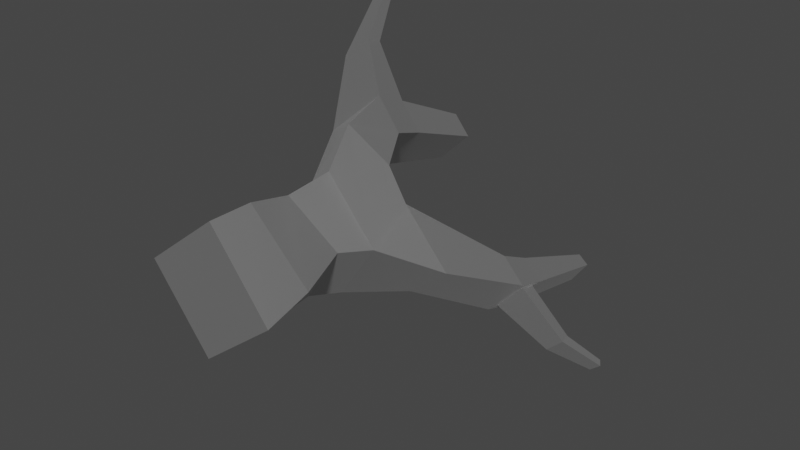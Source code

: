 # Source: deadTree2.blend  (saved by Blender 2.91.10; exported with 4.5.12 LTS)
import bpy
from mathutils import Matrix  # noqa: F401  (used for matrix-valued properties, if any)

bpy.ops.wm.read_factory_settings(use_empty=True)
scene = bpy.context.scene
scene.name = 'Scene'

# ---- collections
col_collection = bpy.data.collections.new('Collection'); scene.collection.children.link(col_collection)

# ---- materials (node trees are filled in below, after node groups)
mat_deadoaktreetrunk = bpy.data.materials.new('DeadOakTreeTrunk')
mat_deadoaktreetrunk.use_transparent_shadow = False
mat_deadoaktreetrunk.roughness = 0.5528
mat_deadoaktreetrunk.specular_intensity = 1.0
mat_deadoaktreetrunk.metallic = 1.0

# ---- material node trees
mat_deadoaktreetrunk.use_nodes = True; mat_deadoaktreetrunk.node_tree.nodes.clear()
_N = mat_deadoaktreetrunk.node_tree.nodes; _L = mat_deadoaktreetrunk.node_tree.links
n0 = _N.new('ShaderNodeBsdfPrincipled'); n0.name = 'Principled BSDF'; n0.location = (10, 300)
n0.distribution = 'GGX'
n0.subsurface_method = 'BURLEY'
n0.inputs[1].default_value = 1.0
n0.inputs[2].default_value = 0.5528
n0.inputs[3].default_value = 1.45
n0.inputs[13].default_value = 1.0
n0.inputs[27].default_value = (0.0, 0.0, 0.0, 1.0)
n0.inputs[28].default_value = 1.0
n1 = _N.new('ShaderNodeOutputMaterial'); n1.name = 'Material Output'; n1.location = (300, 300)
n2 = _N.new('ShaderNodeNormalMap'); n2.name = 'Normal Map'; n2.location = (-300, -300)
n2.label = 'Normal/Map'
_L.new(n0.outputs[0], n1.inputs[0])
_L.new(n2.outputs[0], n0.inputs[5])
n1.is_active_output = True

# ---- world
world_world = bpy.data.worlds.new('World'); scene.world = world_world
world_world.use_nodes = True; world_world.node_tree.nodes.clear()
_N = world_world.node_tree.nodes; _L = world_world.node_tree.links
n0 = _N.new('ShaderNodeOutputWorld'); n0.name = 'World Output'; n0.location = (300, 300)
n1 = _N.new('ShaderNodeBackground'); n1.name = 'Background'; n1.location = (10, 300)
n1.inputs[0].default_value = (0.05088, 0.05088, 0.05088, 1.0)
_L.new(n1.outputs[0], n0.inputs[0])
n0.is_active_output = True
world_world.color = (0.05088, 0.05088, 0.05088)
world_world.use_sun_shadow = False
world_world.sun_shadow_jitter_overblur = 0.0

# ---- meshes
me_cube_006 = bpy.data.meshes.new('Cube.006')
me_cube_006.from_pydata([(0.5882, 0.1442, 2.046), (0.1282, 2.793, 1.507), (-1.362, 0.1442, 0.5203), (-0.8224, 2.793, 0.06032), (2.114, 0.1442, 0.0962), (1.575, 2.793, 0.5562), (0.1641, 0.1442, -1.43), (0.6241, 2.793, -0.8904), (-0.2759, 5.243, 2.337), (-1.482, 5.159, 0.4686), (1.171, 5.772, -1.9), (2.285, 5.781, -1.001), (0.8292, 3.685, -1.117), (1.833, 3.685, 0.3467), (0.04655, 4.198, 1.572), (-0.9647, 4.186, 0.07597), (-0.3518, 5.298, -0.309), (0.8588, 5.374, 1.552), (-0.5558, 6.677, 2.565), (-2.007, 6.544, 1.303), (0.06601, 6.67, 1.74), (-1.405, 6.557, 0.4223), (-0.104, 5.659, -0.5151), (1.087, 5.712, 0.4943), (1.272, 8.069, -2.645), (2.112, 8.272, -3.115), (2.856, 8.246, -2.284), (2.387, 8.066, -1.446), (2.046, 11.65, -3.545), (2.345, 11.61, -3.72), (2.852, 11.54, -3.029), (2.554, 11.58, -2.818), (2.453, 8.924, -1.842), (1.49, 8.95, -3.002), (2.184, 8.768, -3.236), (2.851, 8.736, -2.444), (1.945, 8.089, -3.213), (2.989, 8.057, -2.086), (2.98, 8.907, -2.345), (2.071, 8.955, -3.436), (3.418, 8.721, -4.168), (3.903, 8.695, -3.716), (3.844, 9.015, -3.716), (3.411, 9.044, -4.136), (4.235, 9.669, -4.945), (4.535, 9.665, -4.697), (4.441, 9.802, -4.615), (4.174, 9.809, -4.845), (-0.3827, 9.579, 1.246), (-1.257, 9.524, 0.4251), (0.004699, 9.636, 0.6906), (-0.8659, 9.597, -0.1494), (-1.325, 7.46, 0.208), (-0.002185, 7.541, 1.459), (-0.5424, 7.539, 2.178), (-1.854, 7.426, 0.9864), (-1.82, 7.744, 3.475), (-2.551, 7.673, 2.904), (-1.817, 8.17, 3.305), (-2.466, 8.099, 2.821), (-2.691, 9.561, 4.446), (-3.034, 9.539, 4.201), (-2.624, 9.709, 4.289), (-2.923, 9.687, 4.078), (0.3651, 1.468, 1.898), (-1.214, 1.468, 0.2972), (0.3872, 1.468, -1.282), (1.966, 1.468, 0.3193)], [], [(64, 1, 3, 65), (65, 3, 7, 66), (66, 7, 5, 67), (67, 5, 1, 64), (2, 6, 4, 0), (13, 12, 10, 11), (11, 10, 36, 37), (15, 14, 8, 9), (14, 13, 11, 23, 17, 8), (12, 15, 9, 16, 22, 10), (7, 3, 15, 12), (1, 5, 13, 14), (3, 1, 14, 15), (5, 7, 12, 13), (53, 52, 51, 50), (9, 8, 18, 19), (17, 16, 21, 20), (16, 9, 19, 21), (8, 17, 20, 18), (33, 32, 31, 28), (23, 22, 16, 17), (22, 23, 27, 24), (10, 22, 24, 36), (23, 11, 37, 27), (29, 28, 31, 30), (38, 39, 29, 30), (32, 38, 30, 31), (39, 33, 28, 29), (36, 24, 33, 39), (27, 37, 38, 32), (34, 35, 42, 43), (24, 27, 32, 33), (25, 26, 37, 36), (26, 35, 38, 37), (34, 25, 36, 39), (35, 34, 39, 38), (40, 43, 47, 44), (35, 26, 41, 42), (25, 34, 43, 40), (26, 25, 40, 41), (45, 44, 47, 46), (41, 40, 44, 45), (43, 42, 46, 47), (42, 41, 45, 46), (50, 51, 49, 48), (54, 53, 50, 48), (52, 55, 49, 51), (55, 54, 48, 49), (54, 55, 59, 58), (21, 19, 55, 52), (18, 20, 53, 54), (20, 21, 52, 53), (58, 59, 63, 62), (18, 54, 58, 56), (55, 19, 57, 59), (19, 18, 56, 57), (61, 60, 62, 63), (56, 58, 62, 60), (59, 57, 61, 63), (57, 56, 60, 61), (4, 67, 64, 0), (6, 66, 67, 4), (2, 65, 66, 6), (0, 64, 65, 2)])
me_cube_006.polygons.foreach_set('use_smooth', [True] * 64)
_k = set([(0, 2), (0, 4), (0, 64), (1, 3), (1, 5), (1, 14), (1, 64), (2, 6), (2, 65), (3, 7), (3, 15), (3, 65), (4, 6), (4, 67), (5, 7), (5, 13), (5, 67), (6, 66), (7, 12), (7, 66), (8, 9), (8, 14), (8, 17), (8, 18), (9, 15), (9, 16), (9, 19), (10, 11), (10, 12), (10, 22), (10, 36), (11, 13), (11, 23), (11, 37), (12, 13), (12, 15), (13, 14), (14, 15), (16, 17), (16, 21), (16, 22), (17, 20), (17, 23), (18, 19), (18, 20), (18, 54), (18, 56), (19, 21), (19, 55), (19, 57), (20, 21), (20, 53), (21, 52), (22, 23), (22, 24), (23, 27), (24, 27), (24, 33), (24, 36), (25, 26), (25, 34), (25, 36), (25, 40), (26, 35), (26, 37), (26, 41), (27, 32), (27, 37), (28, 29), (28, 31), (28, 33), (29, 30), (29, 39), (30, 31), (30, 38), (31, 32), (32, 33), (32, 38), (33, 39), (34, 35), (34, 39), (34, 43), (35, 38), (35, 42), (36, 37), (36, 39), (37, 38), (38, 39), (40, 41), (40, 43), (40, 44), (41, 42), (41, 45), (42, 43), (42, 46), (43, 47), (44, 45), (44, 47), (45, 46), (46, 47), (48, 49), (48, 50), (48, 54), (49, 51), (49, 55), (50, 51), (50, 53), (51, 52), (52, 53), (52, 55), (53, 54), (54, 55), (54, 58), (55, 59), (56, 57), (56, 58), (56, 60), (57, 59), (57, 61), (58, 59), (58, 62), (59, 63), (60, 61), (60, 62), (61, 63), (62, 63), (64, 65), (64, 67), (65, 66), (66, 67)])
me_cube_006.attributes.new('sharp_edge', 'BOOLEAN', 'EDGE').data.foreach_set('value', [ (min(e.vertices), max(e.vertices)) in _k for e in me_cube_006.edges])
me_cube_006.materials.append(mat_deadoaktreetrunk)
me_cube_006.use_remesh_fix_poles = True
me_cube_006.use_remesh_preserve_attributes = False
me_cube_006.use_mirror_vertex_groups = False
me_cube_006.update()
me_cube_006.normals_split_custom_set([tuple(v) for v in zip(*[iter([-0.755, 0.1928, 0.6267, -0.755, 0.1928, 0.6267, -0.755, 0.1928, 0.6267, -0.755, 0.1928, 0.6267, -0.6267, 0.1928, -0.755, -0.6267, 0.1928, -0.755, -0.6267, 0.1928, -0.755, -0.6267, 0.1928, -0.755, 0.755, 0.1928, -0.6267, 0.755, 0.1928, -0.6267, 0.755, 0.1928, -0.6267, 0.755, 0.1928, -0.6267, 0.6267, 0.1928, 0.755, 0.6267, 0.1928, 0.755, 0.6267, 0.1928, 0.755, 0.6267, 0.1928, 0.755, 0.0, -1.0, 0.0, 0.0, -1.0, 0.0, 0.0, -1.0, 0.0, 0.0, -1.0, 0.0, 0.6719, -0.4335, -0.6006, 0.6719, -0.4335, -0.6006, 0.6719, -0.4335, -0.6006, 0.6719, -0.4335, -0.6006, 0.5836, -0.5153, -0.6276, 0.5836, -0.5153, -0.6276, 0.5836, -0.5153, -0.6276, 0.5836, -0.5153, -0.6276, -0.6871, -0.5551, 0.4688, -0.6871, -0.5551, 0.4688, -0.6871, -0.5551, 0.4688, -0.6871, -0.5551, 0.4688, 0.7387, 0.01158, 0.674, 0.7387, 0.01158, 0.674, 0.7387, 0.01158, 0.674, 0.7387, 0.01158, 0.674, 0.7387, 0.01158, 0.674, 0.7387, 0.01158, 0.674, -0.6385, -0.05391, -0.7677, -0.6385, -0.05391, -0.7677, -0.6385, -0.05391, -0.7677, -0.6385, -0.05391, -0.7677, -0.6385, -0.05391, -0.7677, -0.6385, -0.05391, -0.7677, -0.5572, -0.0611, -0.8281, -0.5572, -0.0611, -0.8281, -0.5572, -0.0611, -0.8281, -0.5572, -0.0611, -0.8281, 0.5593, 0.009285, 0.8289, 0.5593, 0.009285, 0.8289, 0.5593, 0.009285, 0.8289, 0.5593, 0.009285, 0.8289, -0.829, -0.08222, 0.5531, -0.829, -0.08222, 0.5531, -0.829, -0.08222, 0.5531, -0.829, -0.08222, 0.5531, 0.7831, -0.3318, -0.5259, 0.7831, -0.3318, -0.5259, 0.7831, -0.3318, -0.5259, 0.7831, -0.3318, -0.5259, 0.674, -0.2584, -0.6921, 0.674, -0.2584, -0.6921, 0.674, -0.2584, -0.6921, 0.674, -0.2584, -0.6921, -0.6771, -0.4207, 0.6037, -0.6771, -0.4207, 0.6037, -0.6771, -0.4207, 0.6037, -0.6771, -0.4207, 0.6037, 0.5851, 0.6136, -0.5302, 0.5851, 0.6136, -0.5302, 0.5851, 0.6136, -0.5302, 0.5851, 0.6136, -0.5302, -0.6923, 0.01388, -0.7215, -0.6923, 0.01388, -0.7215, -0.6923, 0.01388, -0.7215, -0.6923, 0.01388, -0.7215, 0.6626, 0.1485, 0.7341, 0.6626, 0.1485, 0.7341, 0.6626, 0.1485, 0.7341, 0.6626, 0.1485, 0.7341, -0.7539, 0.2634, 0.6019, -0.7539, 0.2634, 0.6019, -0.7539, 0.2634, 0.6019, -0.7539, 0.2634, 0.6019, -0.4204, 0.8516, 0.3132, -0.4204, 0.8516, 0.3132, -0.4204, 0.8516, 0.3132, -0.4204, 0.8516, 0.3132, -0.4966, 0.708, 0.5021, -0.4966, 0.708, 0.5021, -0.4966, 0.708, 0.5021, -0.4966, 0.708, 0.5021, -0.6876, -0.1964, -0.699, -0.6876, -0.1964, -0.699, -0.6876, -0.1964, -0.699, -0.6876, -0.1964, -0.699, 0.7601, 0.09137, 0.6433, 0.7601, 0.09137, 0.6433, 0.7601, 0.09137, 0.6433, 0.7601, 0.09137, 0.6433, 0.12, 0.9927, 0.0151, 0.12, 0.9927, 0.0151, 0.12, 0.9927, 0.0151, 0.12, 0.9927, 0.0151, 0.7715, -0.135, -0.6218, 0.7715, -0.135, -0.6218, 0.7715, -0.135, -0.6218, 0.7715, -0.135, -0.6218, 0.6437, 0.2322, 0.7292, 0.6437, 0.2322, 0.7292, 0.6437, 0.2322, 0.7292, 0.6437, 0.2322, 0.7292, -0.5691, -0.03866, -0.8213, -0.5691, -0.03866, -0.8213, -0.5691, -0.03866, -0.8213, -0.5691, -0.03866, -0.8213, -0.6168, -0.1359, -0.7753, -0.6168, -0.1359, -0.7753, -0.6168, -0.1359, -0.7753, -0.6168, -0.1359, -0.7753, 0.6939, 0.2374, 0.6798, 0.6939, 0.2374, 0.6798, 0.6939, 0.2374, 0.6798, 0.6939, 0.2374, 0.6798, -0.1046, 0.9839, 0.1446, -0.1046, 0.9839, 0.1446, -0.1046, 0.9839, 0.1446, -0.1046, 0.9839, 0.1446, -0.6919, 0.3792, 0.6143, -0.6919, 0.3792, 0.6143, -0.6919, 0.3792, 0.6143, -0.6919, 0.3792, 0.6143, 0.7125, -0.2432, -0.6582, 0.7125, -0.2432, -0.6582, 0.7125, -0.2432, -0.6582, 0.7125, -0.2432, -0.6582, 0.7304, -0.1971, -0.6539, 0.7304, -0.1971, -0.6539, 0.7304, -0.1971, -0.6539, 0.7304, -0.1971, -0.6539, 0.7001, -0.2692, -0.6613, 0.7001, -0.2692, -0.6613, 0.7001, -0.2692, -0.6613, 0.7001, -0.2692, -0.6613, 0.745, -0.2111, -0.6328, 0.745, -0.2111, -0.6328, 0.745, -0.2111, -0.6328, 0.745, -0.2111, -0.6328, -0.7298, 0.08493, -0.6783, -0.7298, 0.08493, -0.6783, -0.7298, 0.08493, -0.6783, -0.7298, 0.08493, -0.6783, 0.7601, 0.1836, 0.6233, 0.7601, 0.1836, 0.6233, 0.7601, 0.1836, 0.6233, 0.7601, 0.1836, 0.6233, -0.6031, -0.03917, -0.7967, -0.6031, -0.03917, -0.7967, -0.6031, -0.03917, -0.7967, -0.6031, -0.03917, -0.7967, 0.1626, -0.9672, -0.1954, 0.1626, -0.9672, -0.1954, 0.1626, -0.9672, -0.1954, 0.1626, -0.9672, -0.1954, 0.4951, 0.6537, -0.5724, 0.4951, 0.6537, -0.5724, 0.4951, 0.6537, -0.5724, 0.4951, 0.6537, -0.5724, 0.4118, -0.765, -0.4951, 0.4118, -0.765, -0.4951, 0.4118, -0.765, -0.4951, 0.4118, -0.765, -0.4951, -0.3806, 0.805, 0.4551, -0.3806, 0.805, 0.4551, -0.3806, 0.805, 0.4551, -0.3806, 0.805, 0.4551, 0.7623, 0.1426, 0.6314, 0.7623, 0.1426, 0.6314, 0.7623, 0.1426, 0.6314, 0.7623, 0.1426, 0.6314, -0.09811, 0.9941, 0.04731, -0.09811, 0.9941, 0.04731, -0.09811, 0.9941, 0.04731, -0.09811, 0.9941, 0.04731, 0.7859, 0.2079, 0.5824, 0.7859, 0.2079, 0.5824, 0.7859, 0.2079, 0.5824, 0.7859, 0.2079, 0.5824, -0.8269, 0.08568, -0.5558, -0.8269, 0.08568, -0.5558, -0.8269, 0.08568, -0.5558, -0.8269, 0.08568, -0.5558, -0.6463, 0.3608, 0.6724, -0.6463, 0.3608, 0.6724, -0.6463, 0.3608, 0.6724, -0.6463, 0.3608, 0.6724, 0.1712, 0.9372, -0.3037, 0.1712, 0.9372, -0.3037, 0.1712, 0.9372, -0.3037, 0.1712, 0.9372, -0.3037, -0.8241, -0.06008, -0.5633, -0.8241, -0.06008, -0.5633, -0.8241, -0.06008, -0.5633, -0.8241, -0.06008, -0.5633, 0.7741, 0.2489, 0.5821, 0.7741, 0.2489, 0.5821, 0.7741, 0.2489, 0.5821, 0.7741, 0.2489, 0.5821, 0.6702, -0.2037, -0.7137, 0.6702, -0.2037, -0.7137, 0.6702, -0.2037, -0.7137, 0.6702, -0.2037, -0.7137, 0.4156, 0.6348, -0.6514, 0.4156, 0.6348, -0.6514, 0.4156, 0.6348, -0.6514, 0.4156, 0.6348, -0.6514, 0.7065, 0.2733, 0.6528, 0.7065, 0.2733, 0.6528, 0.7065, 0.2733, 0.6528, 0.7065, 0.2733, 0.6528, -0.9354, 0.06312, -0.3478, -0.9354, 0.06312, -0.3478, -0.9354, 0.06312, -0.3478, -0.9354, 0.06312, -0.3478, -0.3257, -0.8155, 0.4785, -0.3257, -0.8155, 0.4785, -0.3257, -0.8155, 0.4785, -0.3257, -0.8155, 0.4785, -0.4195, 0.7442, 0.5198, -0.4195, 0.7442, 0.5198, -0.4195, 0.7442, 0.5198, -0.4195, 0.7442, 0.5198, 0.8684, 0.1608, 0.4692, 0.8684, 0.1608, 0.4692, 0.8684, 0.1608, 0.4692, 0.8684, 0.1608, 0.4692, -0.8671, 0.1213, -0.4832, -0.8671, 0.1213, -0.4832, -0.8671, 0.1213, -0.4832, -0.8671, 0.1213, -0.4832, -0.4596, -0.5821, 0.6707, -0.4596, -0.5821, 0.6707, -0.4596, -0.5821, 0.6707, -0.4596, -0.5821, 0.6707, 0.7457, 0.08552, 0.6608, 0.7457, 0.08552, 0.6608, 0.7457, 0.08552, 0.6608, 0.7457, 0.08552, 0.6608, 0.6608, 0.08552, -0.7457, 0.6608, 0.08552, -0.7457, 0.6608, 0.08552, -0.7457, 0.6608, 0.08552, -0.7457, -0.7457, 0.08552, -0.6608, -0.7457, 0.08552, -0.6608, -0.7457, 0.08552, -0.6608, -0.7457, 0.08552, -0.6608, -0.6608, 0.08552, 0.7457, -0.6608, 0.08552, 0.7457, -0.6608, 0.08552, 0.7457, -0.6608, 0.08552, 0.7457])] * 3)])

# ---- objects
ob_deadoak1 = bpy.data.objects.new('DeadOak1', me_cube_006)

# ---- transforms, parenting, visibility, modifiers, constraints
ob_deadoak1.location = (0.0, 0.0, 0.0)
ob_deadoak1.color = (0.8, 0.8, 0.8, 1.0)
ob_deadoak1.lineart.crease_threshold = 0.0

# ---- collection membership
col_collection.objects.link(ob_deadoak1)

# ---- scene / render settings (as saved in the file)
scene.frame_start = 1; scene.frame_end = 250; scene.frame_set(1)
scene.render.engine = 'BLENDER_EEVEE_NEXT'
scene.cycles.use_denoising = False
scene.cycles.samples = 128
scene.cycles.sampling_pattern = 'TABULATED_SOBOL'
scene.cycles.use_adaptive_sampling = False
scene.cycles.use_light_tree = False
scene.view_settings.view_transform = 'Filmic'
bpy.context.view_layer.update()

# ---- added for rendering (the .blend has no active camera and no usable light): camera, sun
cam_auto = bpy.data.cameras.new('AutoCamera')
cam_auto.lens = 50.0
cam_auto.sensor_width = 36.0
cam_auto.clip_end = 1000.0
ob_auto_camera = bpy.data.objects.new('AutoCamera', cam_auto)
scene.collection.objects.link(ob_auto_camera)
ob_auto_camera.location = (16.1731, -12.6102, 12.0887)
ob_auto_camera.rotation_euler = (1.09748, -7.21219e-08, 0.694738)
scene.camera = ob_auto_camera
light_auto_sun = bpy.data.lights.new('AutoSun', 'SUN')
light_auto_sun.energy = 3.0
light_auto_sun.angle = 0.0523599
ob_auto_sun = bpy.data.objects.new('AutoSun', light_auto_sun)
scene.collection.objects.link(ob_auto_sun)
ob_auto_sun.rotation_euler = (0.872665, 0.174533, 0.523599)
bpy.context.view_layer.update()
